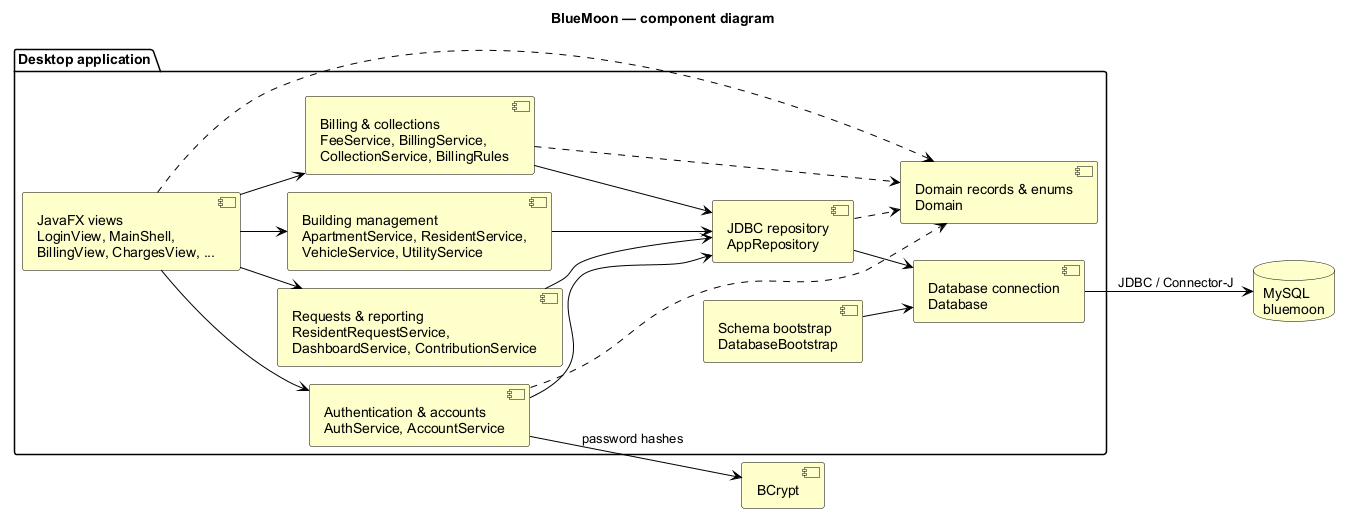

The diagram above was rendered by PlantUML. Its source (embedded in the PNG):
@startuml
skinparam backgroundColor white
skinparam shadowing false
skinparam defaultFontName Arial
skinparam defaultFontColor black
skinparam classBackgroundColor #FFFFCC
skinparam classBorderColor black
skinparam classAttributeIconSize 0
skinparam usecaseBackgroundColor #FFFFCC
skinparam usecaseBorderColor black
skinparam actorBorderColor black
skinparam actorBackgroundColor #FFFFCC
skinparam activityBackgroundColor #FFFFCC
skinparam activityBorderColor black
skinparam partitionBackgroundColor #FFFFCC
skinparam partitionBorderColor black
skinparam sequenceParticipantBackgroundColor #FFFFCC
skinparam sequenceParticipantBorderColor black
skinparam sequenceLifeLineBorderColor black
skinparam sequenceArrowColor black
skinparam componentBackgroundColor #FFFFCC
skinparam componentBorderColor black
skinparam databaseBackgroundColor #FFFFCC
skinparam databaseBorderColor black
skinparam nodeBackgroundColor #FFFFCC
skinparam nodeBorderColor black
skinparam artifactBackgroundColor #FFFFCC
skinparam artifactBorderColor black
!pragma layout smetana
left to right direction
title BlueMoon — component diagram
package "Desktop application" {
  component "JavaFX views\nLoginView, MainShell,\nBillingView, ChargesView, ..." as UI
  component "Authentication & accounts\nAuthService, AccountService" as Auth
  component "Building management\nApartmentService, ResidentService,\nVehicleService, UtilityService" as Building
  component "Billing & collections\nFeeService, BillingService,\nCollectionService, BillingRules" as Billing
  component "Requests & reporting\nResidentRequestService,\nDashboardService, ContributionService" as Other
  component "Domain records & enums\nDomain" as Model
  component "JDBC repository\nAppRepository" as Repo
  component "Database connection\nDatabase" as Config
  component "Schema bootstrap\nDatabaseBootstrap" as Bootstrap
}
component "BCrypt" as Crypto
database "MySQL\nbluemoon" as DB
UI --> Auth
UI --> Building
UI --> Billing
UI --> Other
UI ..> Model
Auth --> Repo
Building --> Repo
Billing --> Repo
Other --> Repo
Auth --> Crypto : password hashes
Auth ..> Model
Billing ..> Model
Repo ..> Model
Repo --> Config
Bootstrap --> Config
Config --> DB : JDBC / Connector-J
@enduml